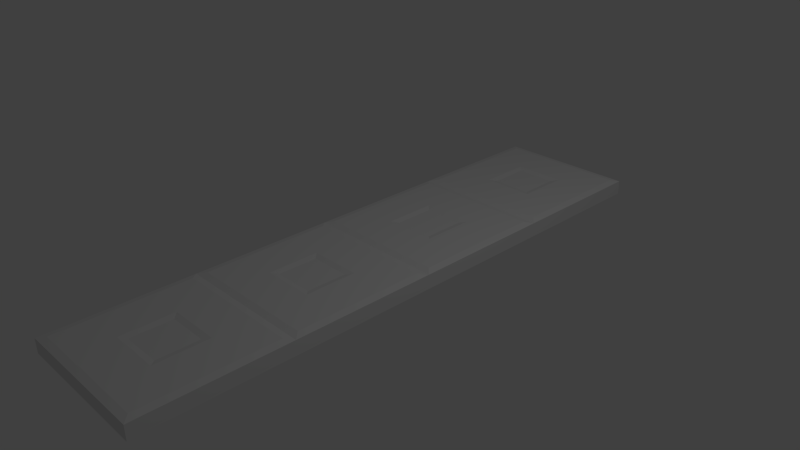 # Source: platform.bridge.blend  (saved by Blender 2.76.0; exported with 4.5.12 LTS)
import bpy
from mathutils import Matrix  # noqa: F401  (used for matrix-valued properties, if any)

bpy.ops.wm.read_factory_settings(use_empty=True)
scene = bpy.context.scene
scene.name = 'Scene'

# ---- collections
col_collection_1 = bpy.data.collections.new('Collection 1'); scene.collection.children.link(col_collection_1)

# ---- materials (node trees are filled in below, after node groups)
mat_material = bpy.data.materials.new('Material')
mat_material.alpha_threshold = 0.0
mat_material.use_transparent_shadow = False
mat_material.roughness = 0.5
mat_material.line_color = (0.0, 0.0, 0.0, 1.0)

# ---- material node trees

# ---- world
world_world = bpy.data.worlds.new('World'); scene.world = world_world
world_world.color = (0.05088, 0.05088, 0.05088)
world_world.use_sun_shadow = False
world_world.sun_shadow_jitter_overblur = 0.0
world_world.cycles.sampling_method = 'MANUAL'
world_world.cycles.sample_map_resolution = 256

# ---- cameras
cam_camera = bpy.data.cameras.new('Camera')
cam_camera.clip_end = 100.0
cam_camera.lens = 35.0
cam_camera.sensor_width = 32.0
cam_camera.sensor_height = 18.0
cam_camera.ortho_scale = 7.314
cam_camera.dof.focus_distance = 0.0
cam_camera.dof.aperture_fstop = 128.0

# ---- lights
light_lamp = bpy.data.lights.new('Lamp', 'POINT')
light_lamp.transmission_factor = 0.0
light_lamp.cutoff_distance = 30.0
light_lamp.energy = 100.0
light_lamp.shadow_buffer_clip_start = 1.001
light_lamp.shadow_soft_size = 0.1
light_lamp.shadow_maximum_resolution = 0.006
light_lamp.use_absolute_resolution = True
light_lamp.cycles.use_multiple_importance_sampling = False

# ---- meshes
me_cube = bpy.data.meshes.new('Cube')
me_cube.from_pydata([(1.0, 4.0, -0.1), (1.0, -4.0, -0.1), (-1.0, -4.0, -0.1), (-1.0, 4.0, -0.1), (0.2806, 3.281, 0.1), (0.2806, -3.281, 0.1), (-0.2806, -3.281, 0.1), (-0.2806, 3.281, 0.1), (1.0, 2.0, -0.1), (1.0, 0.0, -0.1), (1.0, -2.0, -0.1), (-1.0, -2.0, -0.1), (-1.0, 1.192e-06, -0.1), (-1.0, 2.0, -0.1), (0.2806, 1.281, 0.1), (0.2806, -0.7194, 0.1), (0.2806, -2.719, 0.1), (-0.2806, -2.719, 0.1), (-0.2806, -0.7194, 0.1), (-0.2806, 1.281, 0.1), (0.2806, -1.281, 0.1), (1.0, -4.0, 0.1), (-1.0, -4.0, 0.1), (-0.2806, -1.281, 0.1), (0.2806, 0.7194, 0.1), (1.0, -2.0, 0.1), (-1.0, -2.0, 0.1), (-0.2806, 0.7194, 0.1), (0.2806, 2.719, 0.1), (1.0, -2.146e-06, 0.1), (-1.0, 8.345e-07, 0.1), (-0.2806, 2.719, 0.1), (1.0, 4.0, 0.1), (-1.0, 4.0, 0.1), (-1.0, 2.0, 0.1), (1.0, 2.0, 0.1), (0.9, -2.1, 0.12), (0.9, -3.9, 0.12), (-0.9, -3.9, 0.12), (-0.9, -2.1, 0.12), (0.9, -0.1, 0.12), (0.9, -1.9, 0.12), (-0.9, -1.9, 0.12), (-0.9, -0.1, 0.12), (0.9, 1.9, 0.12), (0.9, 0.1, 0.12), (-0.9, 0.1, 0.12), (-0.9, 1.9, 0.12), (0.9, 3.9, 0.12), (-0.9, 3.9, 0.12), (-0.9, 2.1, 0.12), (0.9, 2.1, 0.12), (0.3619, -2.638, 0.12), (0.3619, -3.362, 0.12), (-0.3619, -3.362, 0.12), (-0.3619, -2.638, 0.12), (0.3619, -0.6381, 0.12), (0.3619, -1.362, 0.12), (-0.3619, -1.362, 0.12), (-0.3619, -0.6381, 0.12), (0.3619, 1.362, 0.12), (0.3619, 0.6381, 0.12), (-0.3619, 0.6381, 0.12), (-0.3619, 1.362, 0.12), (0.3619, 3.362, 0.12), (-0.3619, 3.362, 0.12), (-0.3619, 2.638, 0.12), (0.3619, 2.638, 0.12)], [], [(10, 1, 2, 11), (16, 17, 6, 5), (10, 25, 21, 1), (1, 21, 22, 2), (13, 34, 33, 3), (32, 0, 3, 33), (2, 22, 26, 11), (11, 26, 30, 12), (12, 30, 34, 13), (0, 32, 35, 8), (8, 35, 29, 9), (9, 29, 25, 10), (4, 7, 31, 28), (14, 19, 27, 24), (15, 18, 23, 20), (0, 8, 13, 3), (8, 9, 12, 13), (9, 10, 11, 12), (36, 37, 21, 25), (37, 38, 22, 21), (38, 39, 26, 22), (39, 36, 25, 26), (40, 41, 25, 29), (42, 43, 30, 26), (43, 40, 29, 30), (41, 42, 26, 25), (44, 45, 29, 35), (46, 47, 34, 30), (47, 44, 35, 34), (45, 46, 30, 29), (49, 48, 32, 33), (50, 49, 33, 34), (48, 51, 35, 32), (51, 50, 34, 35), (52, 53, 37, 36), (53, 54, 38, 37), (54, 55, 39, 38), (55, 52, 36, 39), (56, 57, 41, 40), (58, 59, 43, 42), (59, 56, 40, 43), (57, 58, 42, 41), (60, 61, 45, 44), (62, 63, 47, 46), (63, 60, 44, 47), (61, 62, 46, 45), (65, 64, 48, 49), (66, 65, 49, 50), (64, 67, 51, 48), (67, 66, 50, 51), (16, 5, 53, 52), (5, 6, 54, 53), (6, 17, 55, 54), (17, 16, 52, 55), (15, 20, 57, 56), (23, 18, 59, 58), (18, 15, 56, 59), (20, 23, 58, 57), (14, 24, 61, 60), (27, 19, 63, 62), (19, 14, 60, 63), (24, 27, 62, 61), (7, 4, 64, 65), (31, 7, 65, 66), (4, 28, 67, 64), (28, 31, 66, 67)])
_uv = me_cube.uv_layers.new(name='UVMap')
_uv.uv.foreach_set('vector', [0.8574, 0.7494, 0.8574, 0.9988, 0.4319, 0.9988, 0.4319, 0.7494, 0.2746, 0.1609, 0.1552, 0.1609, 0.1552, 0.09095, 0.2746, 0.09095, 0.9043, 0.2506, 0.8617, 0.2506, 0.8617, 0.001247, 0.9043, 0.001247, 0.9979, 0.5025, 0.9553, 0.5025, 0.9553, 0.2531, 0.9979, 0.2531, 0.9511, 0.2506, 0.9085, 0.2506, 0.9085, 0.001247, 0.9511, 0.001247, 0.9553, 0.001247, 0.9979, 0.001247, 0.9979, 0.2506, 0.9553, 0.2506, 0.9511, 0.9988, 0.9085, 0.9988, 0.9085, 0.7494, 0.9511, 0.7494, 0.9511, 0.7494, 0.9085, 0.7494, 0.9085, 0.5, 0.9511, 0.5, 0.9511, 0.5, 0.9085, 0.5, 0.9085, 0.2506, 0.9511, 0.2506, 0.9043, 0.9988, 0.8617, 0.9988, 0.8617, 0.7494, 0.9043, 0.7494, 0.9043, 0.7494, 0.8617, 0.7494, 0.8617, 0.5, 0.9043, 0.5, 0.9043, 0.5, 0.8617, 0.5, 0.8617, 0.2506, 0.9043, 0.2506, 0.2746, 0.9091, 0.1552, 0.9091, 0.1552, 0.8391, 0.2746, 0.8391, 0.2746, 0.6597, 0.1552, 0.6597, 0.1552, 0.5897, 0.2746, 0.5897, 0.2746, 0.4103, 0.1552, 0.4103, 0.1552, 0.3403, 0.2746, 0.3403, 0.8574, 0.001247, 0.8574, 0.2506, 0.4319, 0.2506, 0.4319, 0.001247, 0.8574, 0.2506, 0.8574, 0.5, 0.4319, 0.5, 0.4319, 0.2506, 0.8574, 0.5, 0.8574, 0.7494, 0.4319, 0.7494, 0.4319, 0.5, 0.4064, 0.2382, 0.4064, 0.01372, 0.4277, 0.001247, 0.4277, 0.2506, 0.4064, 0.01372, 0.0234, 0.01372, 0.002128, 0.001247, 0.4277, 0.001247, 0.0234, 0.01372, 0.0234, 0.2382, 0.002128, 0.2506, 0.002128, 0.001247, 0.0234, 0.2382, 0.4064, 0.2382, 0.4277, 0.2506, 0.002128, 0.2506, 0.4064, 0.4875, 0.4064, 0.2631, 0.4277, 0.2506, 0.4277, 0.5, 0.0234, 0.2631, 0.0234, 0.4875, 0.002128, 0.5, 0.002128, 0.2506, 0.0234, 0.4875, 0.4064, 0.4875, 0.4277, 0.5, 0.002128, 0.5, 0.4064, 0.2631, 0.0234, 0.2631, 0.002128, 0.2506, 0.4277, 0.2506, 0.4064, 0.7369, 0.4064, 0.5125, 0.4277, 0.5, 0.4277, 0.7494, 0.0234, 0.5125, 0.0234, 0.7369, 0.002128, 0.7494, 0.002128, 0.5, 0.0234, 0.7369, 0.4064, 0.7369, 0.4277, 0.7494, 0.002128, 0.7494, 0.4064, 0.5125, 0.0234, 0.5125, 0.002128, 0.5, 0.4277, 0.5, 0.0234, 0.9863, 0.4064, 0.9863, 0.4277, 0.9988, 0.002128, 0.9988, 0.0234, 0.7618, 0.0234, 0.9863, 0.002128, 0.9988, 0.002128, 0.7494, 0.4064, 0.9863, 0.4064, 0.7618, 0.4277, 0.7494, 0.4277, 0.9988, 0.4064, 0.7618, 0.0234, 0.7618, 0.002128, 0.7494, 0.4277, 0.7494, 0.2919, 0.1711, 0.2919, 0.08081, 0.4064, 0.01372, 0.4064, 0.2382, 0.2919, 0.08081, 0.1379, 0.08081, 0.0234, 0.01372, 0.4064, 0.01372, 0.1379, 0.08081, 0.1379, 0.1711, 0.0234, 0.2382, 0.0234, 0.01372, 0.1379, 0.1711, 0.2919, 0.1711, 0.4064, 0.2382, 0.0234, 0.2382, 0.2919, 0.4204, 0.2919, 0.3302, 0.4064, 0.2631, 0.4064, 0.4875, 0.1379, 0.3302, 0.1379, 0.4204, 0.0234, 0.4875, 0.0234, 0.2631, 0.1379, 0.4204, 0.2919, 0.4204, 0.4064, 0.4875, 0.0234, 0.4875, 0.2919, 0.3302, 0.1379, 0.3302, 0.0234, 0.2631, 0.4064, 0.2631, 0.2919, 0.6698, 0.2919, 0.5796, 0.4064, 0.5125, 0.4064, 0.7369, 0.1379, 0.5796, 0.1379, 0.6698, 0.0234, 0.7369, 0.0234, 0.5125, 0.1379, 0.6698, 0.2919, 0.6698, 0.4064, 0.7369, 0.0234, 0.7369, 0.2919, 0.5796, 0.1379, 0.5796, 0.0234, 0.5125, 0.4064, 0.5125, 0.1379, 0.9192, 0.2919, 0.9192, 0.4064, 0.9863, 0.0234, 0.9863, 0.1379, 0.8289, 0.1379, 0.9192, 0.0234, 0.9863, 0.0234, 0.7618, 0.2919, 0.9192, 0.2919, 0.8289, 0.4064, 0.7618, 0.4064, 0.9863, 0.2919, 0.8289, 0.1379, 0.8289, 0.0234, 0.7618, 0.4064, 0.7618, 0.2746, 0.1609, 0.2746, 0.09095, 0.2919, 0.08081, 0.2919, 0.1711, 0.2746, 0.09095, 0.1552, 0.09095, 0.1379, 0.08081, 0.2919, 0.08081, 0.1552, 0.09095, 0.1552, 0.1609, 0.1379, 0.1711, 0.1379, 0.08081, 0.1552, 0.1609, 0.2746, 0.1609, 0.2919, 0.1711, 0.1379, 0.1711, 0.2746, 0.4103, 0.2746, 0.3403, 0.2919, 0.3302, 0.2919, 0.4204, 0.1552, 0.3403, 0.1552, 0.4103, 0.1379, 0.4204, 0.1379, 0.3302, 0.1552, 0.4103, 0.2746, 0.4103, 0.2919, 0.4204, 0.1379, 0.4204, 0.2746, 0.3403, 0.1552, 0.3403, 0.1379, 0.3302, 0.2919, 0.3302, 0.2746, 0.6597, 0.2746, 0.5897, 0.2919, 0.5796, 0.2919, 0.6698, 0.1552, 0.5897, 0.1552, 0.6597, 0.1379, 0.6698, 0.1379, 0.5796, 0.1552, 0.6597, 0.2746, 0.6597, 0.2919, 0.6698, 0.1379, 0.6698, 0.2746, 0.5897, 0.1552, 0.5897, 0.1379, 0.5796, 0.2919, 0.5796, 0.1552, 0.9091, 0.2746, 0.9091, 0.2919, 0.9192, 0.1379, 0.9192, 0.1552, 0.8391, 0.1552, 0.9091, 0.1379, 0.9192, 0.1379, 0.8289, 0.2746, 0.9091, 0.2746, 0.8391, 0.2919, 0.8289, 0.2919, 0.9192, 0.2746, 0.8391, 0.1552, 0.8391, 0.1379, 0.8289, 0.2919, 0.8289])
me_cube.materials.append(mat_material)
me_cube.use_remesh_preserve_volume = False
me_cube.use_remesh_preserve_attributes = False
me_cube.use_mirror_vertex_groups = False
me_cube.update()

# ---- objects
ob_cube = bpy.data.objects.new('Cube', me_cube)
ob_lamp = bpy.data.objects.new('Lamp', light_lamp)
ob_camera = bpy.data.objects.new('Camera', cam_camera)

# ---- transforms, parenting, visibility, modifiers, constraints
ob_cube.location = (0.0, 0.0, 0.0)
ob_cube.lock_rotations_4d = False
ob_cube.empty_display_type = 'ARROWS'
ob_cube.lineart.crease_threshold = 0.0
ob_lamp.location = (4.076, 1.005, 5.904)
ob_lamp.rotation_euler = (0.6503, 0.05522, 1.866)
ob_lamp.lock_rotations_4d = False
ob_lamp.empty_display_type = 'ARROWS'
ob_lamp.color = (0.0, 0.0, 0.0, 0.0)
ob_lamp.lineart.crease_threshold = 0.0
ob_camera.location = (7.481, -6.508, 5.344)
ob_camera.rotation_euler = (1.109, 0.01082, 0.8149)
ob_camera.lock_rotations_4d = False
ob_camera.empty_display_type = 'ARROWS'
ob_camera.color = (0.0, 0.0, 0.0, 0.0)
ob_camera.display_type = 'WIRE'
ob_camera.lineart.crease_threshold = 0.0

# ---- collection membership
col_collection_1.objects.link(ob_cube)
col_collection_1.objects.link(ob_lamp)
col_collection_1.objects.link(ob_camera)

# ---- scene / render settings (as saved in the file)
scene.camera = ob_camera
scene.frame_start = 1; scene.frame_end = 250; scene.frame_set(1)
scene.render.engine = 'BLENDER_EEVEE_NEXT'
scene.render.resolution_percentage = 50
scene.render.dither_intensity = 0.0
scene.cycles.use_denoising = False
scene.cycles.samples = 10
scene.cycles.sampling_pattern = 'TABULATED_SOBOL'
scene.cycles.light_sampling_threshold = 0.0
scene.cycles.use_adaptive_sampling = False
scene.cycles.use_light_tree = False
scene.cycles.blur_glossy = 0.0
scene.cycles.pixel_filter_type = 'GAUSSIAN'
scene.cycles.sample_clamp_indirect = 0.0
scene.view_settings.view_transform = 'Standard'
bpy.context.view_layer.update()
